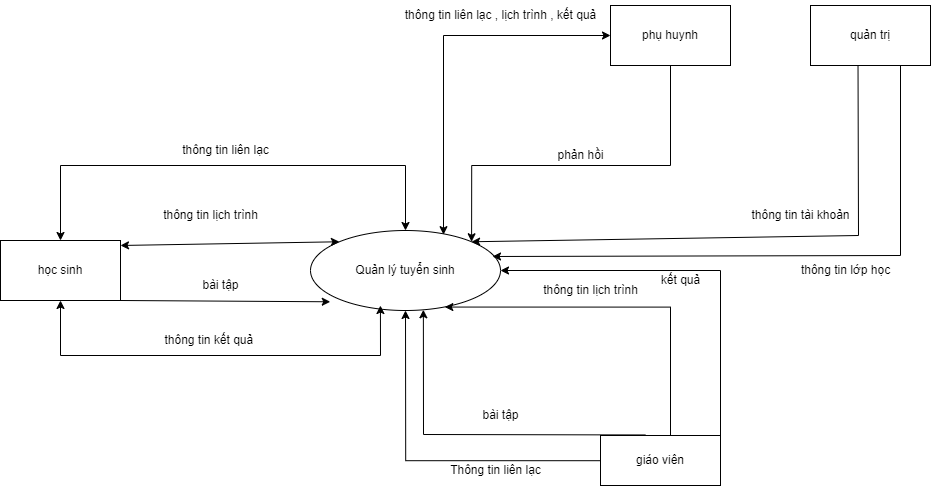

The diagram above was exported from draw.io. Its source (the exported page's mxGraphModel, read from the mxfile embedded in the PNG):
<mxGraphModel dx="7370" dy="1792" grid="1" gridSize="10" guides="1" tooltips="1" connect="1" arrows="1" fold="1" page="1" pageScale="1" pageWidth="850" pageHeight="1100" math="0" shadow="0">
  <root>
    <mxCell id="0" />
    <mxCell id="1" parent="0" />
    <mxCell id="2" value="Quản lý tuyển sinh" style="ellipse;whiteSpace=wrap;html=1;" vertex="1" parent="1">
      <mxGeometry x="670" y="1245" width="190" height="80" as="geometry" />
    </mxCell>
    <mxCell id="3" value="học sinh" style="rounded=0;whiteSpace=wrap;html=1;" vertex="1" parent="1">
      <mxGeometry x="360" y="1255" width="120" height="60" as="geometry" />
    </mxCell>
    <mxCell id="4" value="quản trị" style="rounded=0;whiteSpace=wrap;html=1;" vertex="1" parent="1">
      <mxGeometry x="1170" y="1020" width="120" height="60" as="geometry" />
    </mxCell>
    <mxCell id="5" style="edgeStyle=orthogonalEdgeStyle;rounded=0;orthogonalLoop=1;jettySize=auto;html=1;entryX=0.5;entryY=1;entryDx=0;entryDy=0;" edge="1" source="7" target="2" parent="1">
      <mxGeometry relative="1" as="geometry" />
    </mxCell>
    <mxCell id="6" style="edgeStyle=orthogonalEdgeStyle;rounded=0;orthogonalLoop=1;jettySize=auto;html=1;entryX=0.707;entryY=0.957;entryDx=0;entryDy=0;entryPerimeter=0;" edge="1" source="7" target="2" parent="1">
      <mxGeometry relative="1" as="geometry">
        <Array as="points">
          <mxPoint x="1030" y="1322" />
        </Array>
      </mxGeometry>
    </mxCell>
    <mxCell id="7" value="giáo viên" style="rounded=0;whiteSpace=wrap;html=1;" vertex="1" parent="1">
      <mxGeometry x="960" y="1450" width="120" height="50" as="geometry" />
    </mxCell>
    <mxCell id="8" value="thông tin kết quả&amp;nbsp;" style="text;html=1;align=center;verticalAlign=middle;resizable=0;points=[];autosize=1;strokeColor=none;fillColor=none;" vertex="1" parent="1">
      <mxGeometry x="510" y="1340" width="120" height="30" as="geometry" />
    </mxCell>
    <mxCell id="9" value="thông tin lịch trình" style="text;html=1;align=center;verticalAlign=middle;resizable=0;points=[];autosize=1;strokeColor=none;fillColor=none;" vertex="1" parent="1">
      <mxGeometry x="510" y="1215" width="120" height="30" as="geometry" />
    </mxCell>
    <mxCell id="10" value="thông tin liên lạc" style="text;html=1;align=center;verticalAlign=middle;resizable=0;points=[];autosize=1;strokeColor=none;fillColor=none;" vertex="1" parent="1">
      <mxGeometry x="530" y="1150" width="110" height="30" as="geometry" />
    </mxCell>
    <mxCell id="11" value="thông tin tài khoản" style="text;html=1;align=center;verticalAlign=middle;resizable=0;points=[];autosize=1;strokeColor=none;fillColor=none;" vertex="1" parent="1">
      <mxGeometry x="1100" y="1215" width="120" height="30" as="geometry" />
    </mxCell>
    <mxCell id="12" value="thông tin lớp học" style="text;html=1;align=center;verticalAlign=middle;resizable=0;points=[];autosize=1;strokeColor=none;fillColor=none;" vertex="1" parent="1">
      <mxGeometry x="1150" y="1270" width="110" height="30" as="geometry" />
    </mxCell>
    <mxCell id="13" value="Thông tin liên lạc" style="text;html=1;align=center;verticalAlign=middle;resizable=0;points=[];autosize=1;strokeColor=none;fillColor=none;" vertex="1" parent="1">
      <mxGeometry x="800" y="1470" width="110" height="30" as="geometry" />
    </mxCell>
    <mxCell id="14" value="thông tin lịch trình" style="text;html=1;align=center;verticalAlign=middle;resizable=0;points=[];autosize=1;strokeColor=none;fillColor=none;" vertex="1" parent="1">
      <mxGeometry x="890" y="1290" width="120" height="30" as="geometry" />
    </mxCell>
    <mxCell id="15" value="" style="endArrow=classic;html=1;rounded=0;entryX=0.594;entryY=0.991;entryDx=0;entryDy=0;entryPerimeter=0;exitX=0.374;exitY=-0.011;exitDx=0;exitDy=0;exitPerimeter=0;" edge="1" source="7" target="2" parent="1">
      <mxGeometry width="50" height="50" relative="1" as="geometry">
        <mxPoint x="1020" y="1500" as="sourcePoint" />
        <mxPoint x="1070" y="1450" as="targetPoint" />
        <Array as="points">
          <mxPoint x="783" y="1449" />
        </Array>
      </mxGeometry>
    </mxCell>
    <mxCell id="16" value="bài tập" style="text;html=1;align=center;verticalAlign=middle;resizable=0;points=[];autosize=1;strokeColor=none;fillColor=none;" vertex="1" parent="1">
      <mxGeometry x="830" y="1415" width="60" height="30" as="geometry" />
    </mxCell>
    <mxCell id="17" value="" style="endArrow=classic;html=1;rounded=0;exitX=1;exitY=0;exitDx=0;exitDy=0;entryX=1;entryY=0.5;entryDx=0;entryDy=0;" edge="1" source="7" target="2" parent="1">
      <mxGeometry width="50" height="50" relative="1" as="geometry">
        <mxPoint x="1020" y="1520" as="sourcePoint" />
        <mxPoint x="1070" y="1470" as="targetPoint" />
        <Array as="points">
          <mxPoint x="1080" y="1285" />
        </Array>
      </mxGeometry>
    </mxCell>
    <mxCell id="18" value="kết quả" style="text;html=1;align=center;verticalAlign=middle;resizable=0;points=[];autosize=1;strokeColor=none;fillColor=none;" vertex="1" parent="1">
      <mxGeometry x="1010" y="1280" width="60" height="30" as="geometry" />
    </mxCell>
    <mxCell id="19" value="" style="endArrow=classic;startArrow=classic;html=1;rounded=0;exitX=0.5;exitY=0;exitDx=0;exitDy=0;entryX=0.5;entryY=0;entryDx=0;entryDy=0;" edge="1" source="3" target="2" parent="1">
      <mxGeometry width="50" height="50" relative="1" as="geometry">
        <mxPoint x="810" y="1320" as="sourcePoint" />
        <mxPoint x="860" y="1270" as="targetPoint" />
        <Array as="points">
          <mxPoint x="420" y="1180" />
          <mxPoint x="765" y="1180" />
        </Array>
      </mxGeometry>
    </mxCell>
    <mxCell id="20" value="" style="endArrow=classic;startArrow=classic;html=1;rounded=0;exitX=1;exitY=0.083;exitDx=0;exitDy=0;entryX=0;entryY=0;entryDx=0;entryDy=0;exitPerimeter=0;" edge="1" source="3" target="2" parent="1">
      <mxGeometry width="50" height="50" relative="1" as="geometry">
        <mxPoint x="810" y="1320" as="sourcePoint" />
        <mxPoint x="860" y="1270" as="targetPoint" />
      </mxGeometry>
    </mxCell>
    <mxCell id="21" value="" style="endArrow=classic;startArrow=classic;html=1;rounded=0;entryX=0.368;entryY=0.938;entryDx=0;entryDy=0;entryPerimeter=0;" edge="1" source="3" target="2" parent="1">
      <mxGeometry width="50" height="50" relative="1" as="geometry">
        <mxPoint x="810" y="1320" as="sourcePoint" />
        <mxPoint x="860" y="1270" as="targetPoint" />
        <Array as="points">
          <mxPoint x="420" y="1370" />
          <mxPoint x="740" y="1370" />
        </Array>
      </mxGeometry>
    </mxCell>
    <mxCell id="22" value="" style="endArrow=classic;html=1;rounded=0;exitX=1;exitY=1;exitDx=0;exitDy=0;entryX=0.104;entryY=0.891;entryDx=0;entryDy=0;entryPerimeter=0;" edge="1" source="3" target="2" parent="1">
      <mxGeometry width="50" height="50" relative="1" as="geometry">
        <mxPoint x="810" y="1320" as="sourcePoint" />
        <mxPoint x="860" y="1270" as="targetPoint" />
      </mxGeometry>
    </mxCell>
    <mxCell id="23" value="bài tập" style="text;html=1;align=center;verticalAlign=middle;resizable=0;points=[];autosize=1;strokeColor=none;fillColor=none;" vertex="1" parent="1">
      <mxGeometry x="550" y="1285" width="60" height="30" as="geometry" />
    </mxCell>
    <mxCell id="24" value="" style="endArrow=classic;html=1;rounded=0;exitX=0.75;exitY=1;exitDx=0;exitDy=0;entryX=0.958;entryY=0.325;entryDx=0;entryDy=0;entryPerimeter=0;" edge="1" source="4" target="2" parent="1">
      <mxGeometry width="50" height="50" relative="1" as="geometry">
        <mxPoint x="580" y="1110" as="sourcePoint" />
        <mxPoint x="630" y="1060" as="targetPoint" />
        <Array as="points">
          <mxPoint x="1260" y="1270" />
        </Array>
      </mxGeometry>
    </mxCell>
    <mxCell id="25" value="" style="endArrow=classic;html=1;rounded=0;exitX=0.396;exitY=1.002;exitDx=0;exitDy=0;exitPerimeter=0;entryX=1;entryY=0;entryDx=0;entryDy=0;" edge="1" source="4" target="2" parent="1">
      <mxGeometry width="50" height="50" relative="1" as="geometry">
        <mxPoint x="580" y="1110" as="sourcePoint" />
        <mxPoint x="630" y="1060" as="targetPoint" />
        <Array as="points">
          <mxPoint x="1218" y="1250" />
        </Array>
      </mxGeometry>
    </mxCell>
    <mxCell id="26" style="edgeStyle=orthogonalEdgeStyle;rounded=0;orthogonalLoop=1;jettySize=auto;html=1;entryX=1;entryY=0;entryDx=0;entryDy=0;" edge="1" source="27" target="2" parent="1">
      <mxGeometry relative="1" as="geometry">
        <Array as="points">
          <mxPoint x="1030" y="1180" />
          <mxPoint x="832" y="1180" />
        </Array>
      </mxGeometry>
    </mxCell>
    <mxCell id="27" value="phụ huynh" style="rounded=0;whiteSpace=wrap;html=1;" vertex="1" parent="1">
      <mxGeometry x="970" y="1020" width="120" height="60" as="geometry" />
    </mxCell>
    <mxCell id="28" value="thông tin liên lạc , lịch trình , kết quả" style="text;html=1;align=center;verticalAlign=middle;resizable=0;points=[];autosize=1;strokeColor=none;fillColor=none;" vertex="1" parent="1">
      <mxGeometry x="755" y="1015" width="210" height="30" as="geometry" />
    </mxCell>
    <mxCell id="29" value="" style="endArrow=classic;startArrow=classic;html=1;rounded=0;exitX=0.7;exitY=0.052;exitDx=0;exitDy=0;exitPerimeter=0;entryX=0;entryY=0.5;entryDx=0;entryDy=0;" edge="1" source="2" target="27" parent="1">
      <mxGeometry width="50" height="50" relative="1" as="geometry">
        <mxPoint x="580" y="1000" as="sourcePoint" />
        <mxPoint x="630" y="950" as="targetPoint" />
        <Array as="points">
          <mxPoint x="803" y="1050" />
        </Array>
      </mxGeometry>
    </mxCell>
    <mxCell id="30" value="phản hồi" style="text;html=1;align=center;verticalAlign=middle;resizable=0;points=[];autosize=1;strokeColor=none;fillColor=none;" vertex="1" parent="1">
      <mxGeometry x="905" y="1155" width="70" height="30" as="geometry" />
    </mxCell>
  </root>
</mxGraphModel>